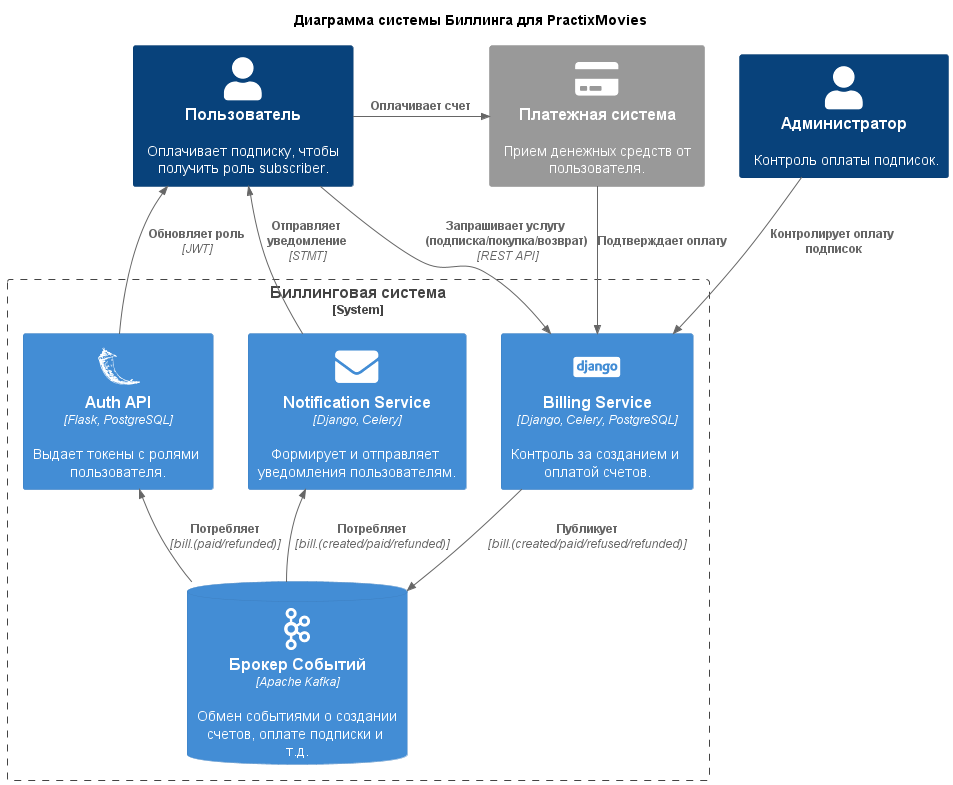

The diagram above was rendered by PlantUML. Its source (embedded in the PNG):
@startuml
!include diagram_stuff/C4_Container.puml
!define DEVICONS https://raw.githubusercontent.com/tupadr3/plantuml-icon-font-sprites/master/devicons
!define DEVICONSTWO https://raw.githubusercontent.com/tupadr3/plantuml-icon-font-sprites/master/devicons2
!define FONTAWESOME https://raw.githubusercontent.com/tupadr3/plantuml-icon-font-sprites/master/font-awesome-5
!define SPRITESURL https://raw.githubusercontent.com/rabelenda/cicon-plantuml-sprites/v1.0/sprites
!include DEVICONSTWO/flask_original.puml
!include DEVICONSTWO/django.puml
!include FONTAWESOME/credit_card.puml
!include SPRITESURL/kafka.puml
!include FONTAWESOME/envelope.puml

'LAYOUT_AS_SKETCH()
HIDE_STEREOTYPE()

title Диаграмма системы Биллинга для PractixMovies

Person(user, Пользователь, "Оплачивает подписку, чтобы получить роль subscriber.")
Person(admin, Администратор, "Контроль оплаты подписок.")

System_Boundary(c1, "Биллинговая система") {
    Container(auth_api, "Auth API", "Flask, PostgreSQL", "Выдает токены с ролями пользователя.", "flask_original")
    Container(notification_service, "Notification Service", "Django, Celery", "Формирует и отправляет уведомления пользователям.", "envelope")
    Container(billing_service, "Billing Service", "Django, Celery, PostgreSQL", "Контроль за созданием и оплатой счетов.", "django")
    ContainerDb(event_broker, "Брокер Событий", "Apache Kafka", "Обмен событиями о создании счетов, оплате подписки и т.д.", "kafka")
}

System_Ext(payment_system, "Платежная система", "Прием денежных средств от пользователя.", "credit_card")

Rel_U(auth_api, user, "Обновляет роль", "JWT")
Rel_Neighbor(user, payment_system, "Оплачивает счет")
Rel_Neighbor(user, billing_service, "Запрашивает услугу (подписка/покупка/возврат)", "REST API")
Rel_U(notification_service, user, "Отправляет уведомление", "STMT")

Rel_U(event_broker, auth_api, "Потребляет", "bill.(paid/refunded)")
Rel_U(event_broker, notification_service, "Потребляет", "bill.(created/paid/refunded)")
Rel_Neighbor(billing_service, event_broker, "Публикует", "bill.(created/paid/refused/refunded)")

Rel(payment_system, billing_service, "Подтверждает оплату")

Rel(admin, billing_service, "Контролирует оплату подписок")

Lay_R(notification_service, billing_service)
Lay_R(notification_service, billing_service)
@enduml